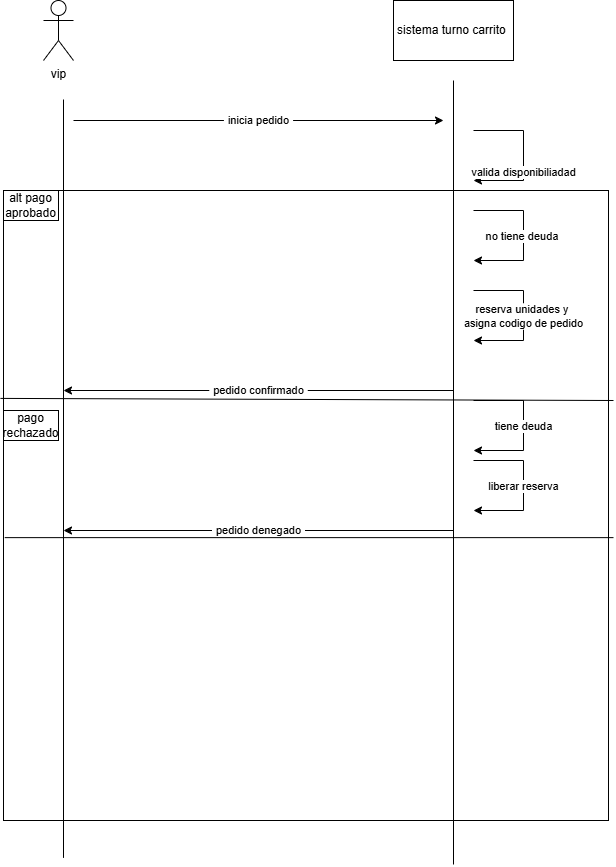

The diagram above was exported from draw.io. Its source (the exported page's mxGraphModel, read from the mxfile embedded in the PNG):
<mxGraphModel dx="1030" dy="562" grid="1" gridSize="10" guides="1" tooltips="1" connect="1" arrows="1" fold="1" page="1" pageScale="1" pageWidth="827" pageHeight="1169" math="0" shadow="0">
  <root>
    <mxCell id="0" />
    <mxCell id="1" parent="0" />
    <mxCell id="D7KtCfzEIcIQaSPzPuJC-11" parent="1" style="rounded=0;whiteSpace=wrap;html=1;fillColor=none;strokeColor=default;" value="" vertex="1">
      <mxGeometry height="630" width="605" x="120" y="230" as="geometry" />
    </mxCell>
    <mxCell id="D7KtCfzEIcIQaSPzPuJC-1" parent="1" style="shape=umlActor;verticalLabelPosition=bottom;verticalAlign=top;html=1;outlineConnect=0;labelPerimeter=1;" value="vip" vertex="1">
      <mxGeometry height="60" width="30" x="160" y="40" as="geometry" />
    </mxCell>
    <mxCell id="D7KtCfzEIcIQaSPzPuJC-2" parent="1" style="rounded=0;whiteSpace=wrap;html=1;" value="sistema turno carrito&amp;nbsp;" vertex="1">
      <mxGeometry height="60" width="120" x="510" y="40" as="geometry" />
    </mxCell>
    <mxCell id="D7KtCfzEIcIQaSPzPuJC-3" edge="1" parent="1" style="endArrow=none;html=1;rounded=0;defaultLabelBackgroundColor=page;labelPadding=0 4;" value="">
      <mxGeometry height="50" relative="1" width="50" as="geometry">
        <mxPoint x="180" y="897.3999633789062" as="sourcePoint" />
        <mxPoint x="180" y="139" as="targetPoint" />
      </mxGeometry>
    </mxCell>
    <mxCell id="D7KtCfzEIcIQaSPzPuJC-5" edge="1" parent="1" style="endArrow=none;html=1;rounded=0;defaultLabelBackgroundColor=page;labelPadding=0 4;" value="">
      <mxGeometry height="50" relative="1" width="50" as="geometry">
        <mxPoint x="570" y="904" as="sourcePoint" />
        <mxPoint x="570" y="120" as="targetPoint" />
      </mxGeometry>
    </mxCell>
    <mxCell id="D7KtCfzEIcIQaSPzPuJC-6" edge="1" parent="1" style="endArrow=classic;html=1;rounded=0;defaultLabelBackgroundColor=page;labelPadding=0 4;" value="inicia pedido">
      <mxGeometry height="50" relative="1" width="50" as="geometry">
        <mxPoint x="190" y="160" as="sourcePoint" />
        <mxPoint x="560" y="160" as="targetPoint" />
      </mxGeometry>
    </mxCell>
    <mxCell id="D7KtCfzEIcIQaSPzPuJC-8" edge="1" parent="1" style="endArrow=classic;html=1;rounded=0;defaultLabelBackgroundColor=page;labelPadding=0 4;" value="valida disponibiliadad">
      <mxGeometry height="50" relative="1" width="50" x="0.22" as="geometry">
        <Array as="points">
          <mxPoint x="640" y="170" />
          <mxPoint x="640" y="220" />
        </Array>
        <mxPoint x="590" y="170" as="sourcePoint" />
        <mxPoint x="590" y="220" as="targetPoint" />
      </mxGeometry>
    </mxCell>
    <mxCell id="D7KtCfzEIcIQaSPzPuJC-9" edge="1" parent="1" style="endArrow=classic;html=1;rounded=0;defaultLabelBackgroundColor=page;labelPadding=0 4;" value="no tiene deuda&amp;nbsp;">
      <mxGeometry height="50" relative="1" width="50" x="0.0133" as="geometry">
        <Array as="points">
          <mxPoint x="640" y="250" />
          <mxPoint x="640" y="300" />
        </Array>
        <mxPoint x="590" y="250" as="sourcePoint" />
        <mxPoint x="590" y="300" as="targetPoint" />
      </mxGeometry>
    </mxCell>
    <mxCell id="D7KtCfzEIcIQaSPzPuJC-12" parent="1" style="rounded=0;whiteSpace=wrap;html=1;" value="alt pago aprobado" vertex="1">
      <mxGeometry height="30" width="55" x="120" y="230" as="geometry" />
    </mxCell>
    <mxCell id="D7KtCfzEIcIQaSPzPuJC-13" edge="1" parent="1" style="endArrow=classic;html=1;rounded=0;defaultLabelBackgroundColor=page;labelPadding=0 4;" value="reserva unidades y&amp;nbsp;&lt;div&gt;asigna codigo de pedido&lt;/div&gt;">
      <mxGeometry height="50" relative="1" width="50" x="0.0133" as="geometry">
        <Array as="points">
          <mxPoint x="640" y="330" />
          <mxPoint x="640" y="380" />
        </Array>
        <mxPoint x="590" y="330" as="sourcePoint" />
        <mxPoint x="590" y="380" as="targetPoint" />
      </mxGeometry>
    </mxCell>
    <mxCell id="D7KtCfzEIcIQaSPzPuJC-14" edge="1" parent="1" style="endArrow=classic;html=1;rounded=0;defaultLabelBackgroundColor=page;labelPadding=0 4;" value="pedido confirmado">
      <mxGeometry height="50" relative="1" width="50" as="geometry">
        <mxPoint x="570" y="430" as="sourcePoint" />
        <mxPoint x="180" y="430" as="targetPoint" />
      </mxGeometry>
    </mxCell>
    <mxCell id="D7KtCfzEIcIQaSPzPuJC-15" parent="1" style="rounded=0;whiteSpace=wrap;html=1;" value="pago rechazado" vertex="1">
      <mxGeometry height="30" width="55" x="120" y="450" as="geometry" />
    </mxCell>
    <mxCell id="D7KtCfzEIcIQaSPzPuJC-18" edge="1" parent="1" style="endArrow=classic;html=1;rounded=0;defaultLabelBackgroundColor=page;labelPadding=0 4;" value="liberar reserva">
      <mxGeometry height="50" relative="1" width="50" x="0.0133" as="geometry">
        <Array as="points">
          <mxPoint x="640" y="500" />
          <mxPoint x="640" y="550" />
        </Array>
        <mxPoint x="590" y="500" as="sourcePoint" />
        <mxPoint x="590" y="550" as="targetPoint" />
      </mxGeometry>
    </mxCell>
    <mxCell id="D7KtCfzEIcIQaSPzPuJC-20" edge="1" parent="1" style="endArrow=classic;html=1;rounded=0;defaultLabelBackgroundColor=page;labelPadding=0 4;" value="pedido denegado">
      <mxGeometry height="50" relative="1" width="50" as="geometry">
        <mxPoint x="570" y="570" as="sourcePoint" />
        <mxPoint x="180" y="570" as="targetPoint" />
      </mxGeometry>
    </mxCell>
    <mxCell id="D7KtCfzEIcIQaSPzPuJC-21" edge="1" parent="1" source="D7KtCfzEIcIQaSPzPuJC-11" style="endArrow=none;html=1;rounded=0;defaultLabelBackgroundColor=page;labelPadding=0 4;exitX=-0.005;exitY=0.33;exitDx=0;exitDy=0;exitPerimeter=0;" value="">
      <mxGeometry height="50" relative="1" width="50" as="geometry">
        <mxPoint x="420" y="570" as="sourcePoint" />
        <mxPoint x="730" y="440" as="targetPoint" />
      </mxGeometry>
    </mxCell>
    <mxCell id="D7KtCfzEIcIQaSPzPuJC-22" edge="1" parent="1" source="D7KtCfzEIcIQaSPzPuJC-11" style="endArrow=none;html=1;rounded=0;defaultLabelBackgroundColor=page;labelPadding=0 4;exitX=0.002;exitY=0.551;exitDx=0;exitDy=0;exitPerimeter=0;" value="">
      <mxGeometry height="50" relative="1" width="50" as="geometry">
        <mxPoint x="120.00000000000011" y="554.45" as="sourcePoint" />
        <mxPoint x="730" y="577.13" as="targetPoint" />
      </mxGeometry>
    </mxCell>
    <mxCell id="D7KtCfzEIcIQaSPzPuJC-24" edge="1" parent="1" style="endArrow=classic;html=1;rounded=0;defaultLabelBackgroundColor=page;labelPadding=0 4;" value="tiene deuda">
      <mxGeometry height="50" relative="1" width="50" x="0.0133" as="geometry">
        <Array as="points">
          <mxPoint x="640" y="440" />
          <mxPoint x="640" y="490" />
        </Array>
        <mxPoint x="590" y="440" as="sourcePoint" />
        <mxPoint x="590" y="490" as="targetPoint" />
      </mxGeometry>
    </mxCell>
  </root>
</mxGraphModel>